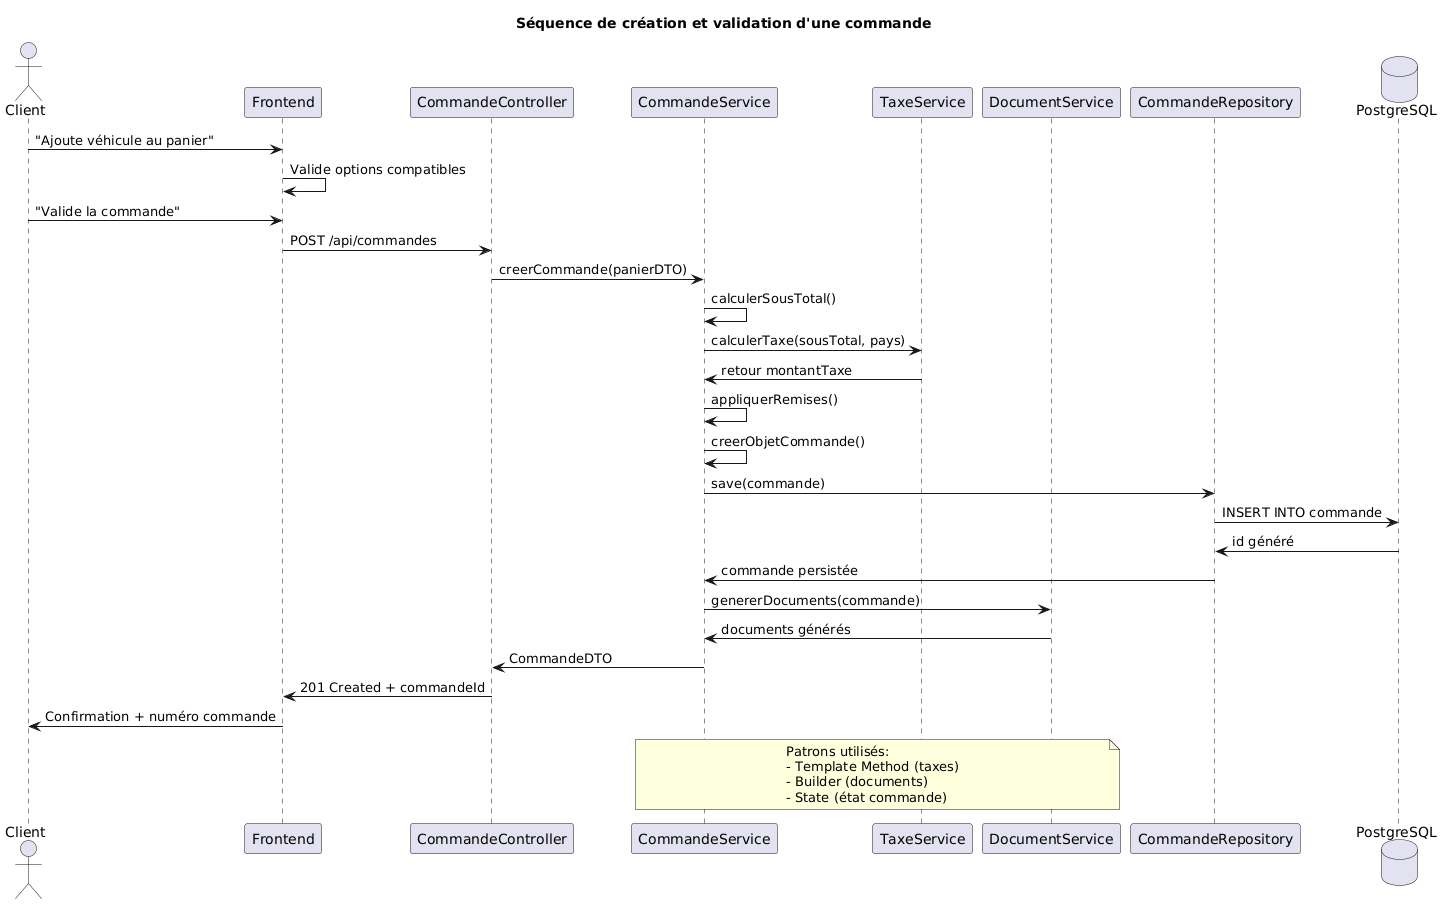

The diagram above was rendered by PlantUML. Its source (embedded in the PNG):
@startuml
title Séquence de création et validation d'une commande

actor Client
participant "Frontend" as UI
participant "CommandeController" as Controller
participant "CommandeService" as Service
participant "TaxeService" as Taxe
participant "DocumentService" as Document
participant "CommandeRepository" as Repo
database "PostgreSQL" as DB

Client -> UI : "Ajoute véhicule au panier"
UI -> UI : Valide options compatibles
Client -> UI : "Valide la commande"

UI -> Controller : POST /api/commandes
Controller -> Service : creerCommande(panierDTO)

Service -> Service : calculerSousTotal()
Service -> Taxe : calculerTaxe(sousTotal, pays)
Taxe -> Service : retour montantTaxe

Service -> Service : appliquerRemises()
Service -> Service : creerObjetCommande()

Service -> Repo : save(commande)
Repo -> DB : INSERT INTO commande
DB -> Repo : id généré
Repo -> Service : commande persistée

Service -> Document : genererDocuments(commande)
Document -> Service : documents générés

Service -> Controller : CommandeDTO
Controller -> UI : 201 Created + commandeId
UI -> Client : Confirmation + numéro commande

note over Service, Document
  Patrons utilisés:
  - Template Method (taxes)
  - Builder (documents)
  - State (état commande)
end note
@enduml